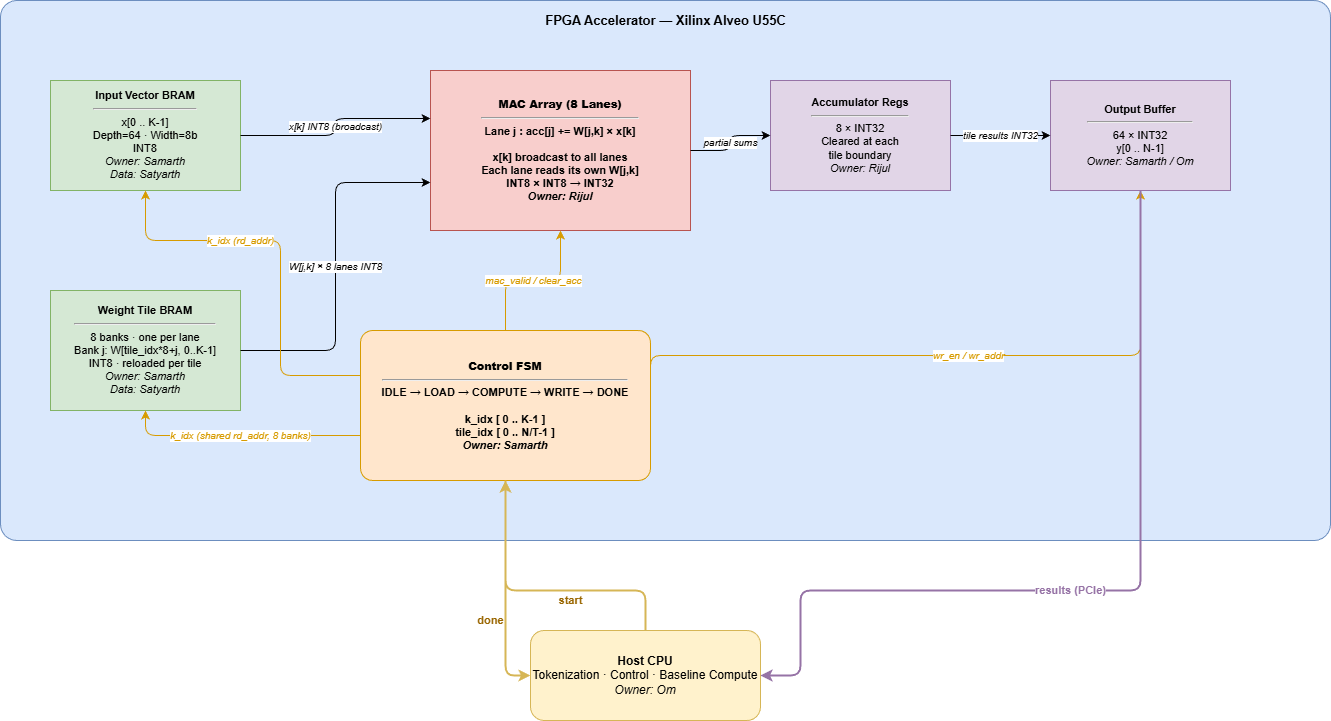

The diagram above was exported from draw.io. Its source (the exported page's mxGraphModel, read from the mxfile embedded in the PNG):
<mxGraphModel dx="1326" dy="453" grid="1" gridSize="10" guides="1" tooltips="1" connect="1" arrows="1" fold="1" page="1" pageScale="1" pageWidth="1654" pageHeight="1169" math="0" shadow="0">
  <root>
    <mxCell id="0" />
    <mxCell id="1" parent="0" />
    <mxCell id="2" value="FPGA Accelerator — Xilinx Alveo U55C" style="html=1;text;strokeColor=#6c8ebf;fillColor=#dae8fc;align=center;verticalAlign=top;spacingTop=6;fontSize=13;fontStyle=1;rounded=1;arcSize=3;" parent="1" vertex="1">
      <mxGeometry x="30" y="30" width="1330" height="540" as="geometry" />
    </mxCell>
    <mxCell id="3" value="&lt;b&gt;Host CPU&lt;/b&gt;&lt;br&gt;Tokenization · Control · Baseline Compute&lt;br&gt;&lt;i&gt;Owner: Om&lt;/i&gt;" style="html=1;rounded=1;whiteSpace=wrap;fillColor=#fff2cc;strokeColor=#d6b656;fontSize=12;arcSize=15;" parent="1" vertex="1">
      <mxGeometry x="560" y="660" width="230" height="90" as="geometry" />
    </mxCell>
    <mxCell id="4" value="&lt;b&gt;Input Vector BRAM&lt;/b&gt;&lt;hr/&gt;x[0 .. K-1]&lt;br&gt;Depth=64 · Width=8b&lt;br&gt;INT8&lt;br&gt;&lt;i&gt;Owner: Samarth&lt;/i&gt;&lt;br&gt;&lt;i&gt;Data: Satyarth&lt;/i&gt;" style="html=1;rounded=0;whiteSpace=wrap;fillColor=#d5e8d4;strokeColor=#82b366;fontSize=11;" parent="1" vertex="1">
      <mxGeometry x="80" y="110" width="190" height="110" as="geometry" />
    </mxCell>
    <mxCell id="5" value="&lt;b&gt;Weight Tile BRAM&lt;/b&gt;&lt;hr/&gt;8 banks · one per lane&lt;br&gt;Bank j: W[tile_idx*8+j, 0..K-1]&lt;br&gt;INT8 · reloaded per tile&lt;br&gt;&lt;i&gt;Owner: Samarth&lt;/i&gt;&lt;br&gt;&lt;i&gt;Data: Satyarth&lt;/i&gt;" style="html=1;rounded=0;whiteSpace=wrap;fillColor=#d5e8d4;strokeColor=#82b366;fontSize=11;" parent="1" vertex="1">
      <mxGeometry x="80" y="320" width="190" height="120" as="geometry" />
    </mxCell>
    <mxCell id="6" value="&lt;b&gt;Control FSM&lt;/b&gt;&lt;hr/&gt;IDLE → LOAD → COMPUTE → WRITE → DONE&lt;br&gt;&lt;br&gt;k_idx [ 0 .. K-1 ]&lt;br&gt;tile_idx [ 0 .. N/T-1 ]&lt;br&gt;&lt;i&gt;Owner: Samarth&lt;/i&gt;" style="html=1;rounded=1;whiteSpace=wrap;fillColor=#ffe6cc;strokeColor=#d79b00;fontSize=11;fontStyle=1;arcSize=8;" parent="1" vertex="1">
      <mxGeometry x="390" y="360" width="290" height="150" as="geometry" />
    </mxCell>
    <mxCell id="7" value="&lt;b&gt;MAC Array (8 Lanes)&lt;/b&gt;&lt;hr/&gt;Lane j : acc[j] += W[j,k] × x[k]&lt;br&gt;&lt;br&gt;x[k] broadcast to all lanes&lt;br&gt;Each lane reads its own W[j,k]&lt;br&gt;INT8 × INT8 → INT32&lt;br&gt;&lt;i&gt;Owner: Rijul&lt;/i&gt;" style="html=1;rounded=0;whiteSpace=wrap;fillColor=#f8cecc;strokeColor=#b85450;fontSize=11;fontStyle=1;" parent="1" vertex="1">
      <mxGeometry x="460" y="100" width="260" height="160" as="geometry" />
    </mxCell>
    <mxCell id="8" value="&lt;b&gt;Accumulator Regs&lt;/b&gt;&lt;hr/&gt;8 × INT32&lt;br&gt;Cleared at each&lt;br&gt;tile boundary&lt;br&gt;&lt;i&gt;Owner: Rijul&lt;/i&gt;" style="html=1;rounded=0;whiteSpace=wrap;fillColor=#e1d5e7;strokeColor=#9673a6;fontSize=11;" parent="1" vertex="1">
      <mxGeometry x="800" y="110" width="180" height="110" as="geometry" />
    </mxCell>
    <mxCell id="9" value="&lt;b&gt;Output Buffer&lt;/b&gt;&lt;hr/&gt;64 × INT32&lt;br&gt;y[0 .. N-1]&lt;br&gt;&lt;i&gt;Owner: Samarth / Om&lt;/i&gt;" style="html=1;rounded=0;whiteSpace=wrap;fillColor=#e1d5e7;strokeColor=#9673a6;fontSize=11;" parent="1" vertex="1">
      <mxGeometry x="1080" y="110" width="180" height="110" as="geometry" />
    </mxCell>
    <mxCell id="10" value="x[k] INT8 (broadcast)" style="html=1;edgeStyle=orthogonalEdgeStyle;fontSize=10;fontStyle=2;exitX=1;exitY=0.5;exitDx=0;exitDy=0;entryX=0;entryY=0.3;entryDx=0;entryDy=0;" parent="1" source="4" target="7" edge="1">
      <mxGeometry relative="1" as="geometry" />
    </mxCell>
    <mxCell id="11" value="W[j,k] × 8 lanes INT8" style="html=1;edgeStyle=orthogonalEdgeStyle;fontSize=10;fontStyle=2;exitX=1;exitY=0.5;exitDx=0;exitDy=0;entryX=0;entryY=0.7;entryDx=0;entryDy=0;" parent="1" source="5" target="7" edge="1">
      <mxGeometry relative="1" as="geometry" />
    </mxCell>
    <mxCell id="12" value="partial sums" style="html=1;edgeStyle=orthogonalEdgeStyle;fontSize=10;fontStyle=2;" parent="1" source="7" target="8" edge="1">
      <mxGeometry relative="1" as="geometry" />
    </mxCell>
    <mxCell id="13" value="tile results INT32" style="html=1;edgeStyle=orthogonalEdgeStyle;fontSize=10;fontStyle=2;" parent="1" source="8" target="9" edge="1">
      <mxGeometry relative="1" as="geometry" />
    </mxCell>
    <mxCell id="14" value="mac_valid / clear_acc" style="html=1;edgeStyle=orthogonalEdgeStyle;fontSize=10;fontStyle=2;strokeColor=#d79b00;fontColor=#d79b00;exitX=0.5;exitY=0;exitDx=0;exitDy=0;entryX=0.5;entryY=1;entryDx=0;entryDy=0;" parent="1" source="6" target="7" edge="1">
      <mxGeometry relative="1" as="geometry" />
    </mxCell>
    <mxCell id="15" value="k_idx (rd_addr)" style="html=1;edgeStyle=orthogonalEdgeStyle;fontSize=10;fontStyle=2;strokeColor=#d79b00;fontColor=#d79b00;exitX=0;exitY=0.3;exitDx=0;exitDy=0;entryX=0.5;entryY=1;entryDx=0;entryDy=0;" parent="1" source="6" target="4" edge="1">
      <mxGeometry x="0.275" relative="1" as="geometry">
        <Array as="points">
          <mxPoint x="310" y="405" />
          <mxPoint x="310" y="270" />
          <mxPoint x="175" y="270" />
        </Array>
        <mxPoint as="offset" />
      </mxGeometry>
    </mxCell>
    <mxCell id="16" value="k_idx (shared rd_addr, 8 banks)" style="html=1;edgeStyle=orthogonalEdgeStyle;fontSize=10;fontStyle=2;strokeColor=#d79b00;fontColor=#d79b00;exitX=0;exitY=0.7;exitDx=0;exitDy=0;entryX=0.5;entryY=1;entryDx=0;entryDy=0;" parent="1" source="6" target="5" edge="1">
      <mxGeometry relative="1" as="geometry" />
    </mxCell>
    <mxCell id="17" value="start" style="html=1;edgeStyle=orthogonalEdgeStyle;fontSize=11;fontStyle=1;strokeColor=#d6b656;fontColor=#996600;strokeWidth=2;exitX=0.5;exitY=0;exitDx=0;exitDy=0;entryX=0.5;entryY=1;entryDx=0;entryDy=0;" parent="1" source="3" target="6" edge="1">
      <mxGeometry x="-0.2069" y="10" relative="1" as="geometry">
        <Array as="points">
          <mxPoint x="675" y="620" />
          <mxPoint x="535" y="620" />
          <mxPoint x="535" y="510" />
        </Array>
        <mxPoint as="offset" />
      </mxGeometry>
    </mxCell>
    <mxCell id="18" value="done" style="html=1;edgeStyle=orthogonalEdgeStyle;fontSize=11;fontStyle=1;strokeColor=#d6b656;fontColor=#996600;strokeWidth=2;exitX=0.5;exitY=1;exitDx=0;exitDy=0;entryX=0;entryY=0.5;entryDx=0;entryDy=0;" parent="1" source="6" target="3" edge="1">
      <mxGeometry x="0.2727" y="-15" relative="1" as="geometry">
        <Array as="points">
          <mxPoint x="535" y="600" />
          <mxPoint x="535" y="705" />
        </Array>
        <mxPoint as="offset" />
      </mxGeometry>
    </mxCell>
    <mxCell id="20" value="wr_en / wr_addr" style="html=1;edgeStyle=orthogonalEdgeStyle;fontSize=10;fontStyle=2;strokeColor=#d79b00;fontColor=#d79b00;exitX=1;exitY=0.3;exitDx=0;exitDy=0;entryX=0.5;entryY=1;entryDx=0;entryDy=0;" parent="1" source="6" target="9" edge="1">
      <mxGeometry relative="1" as="geometry">
        <Array as="points">
          <mxPoint x="750" y="385" />
          <mxPoint x="1170" y="385" />
          <mxPoint x="1170" y="220" />
        </Array>
      </mxGeometry>
    </mxCell>
    <mxCell id="19" value="results (PCIe)" style="html=1;edgeStyle=orthogonalEdgeStyle;fontSize=11;fontStyle=1;strokeColor=#9673a6;fontColor=#9673a6;strokeWidth=2;exitX=0.5;exitY=1;exitDx=0;exitDy=0;entryX=1;entryY=0.5;entryDx=0;entryDy=0;" parent="1" source="9" target="3" edge="1">
      <mxGeometry x="0.0867" relative="1" as="geometry">
        <Array as="points">
          <mxPoint x="1170" y="620" />
          <mxPoint x="830" y="620" />
          <mxPoint x="830" y="705" />
        </Array>
        <mxPoint as="offset" />
      </mxGeometry>
    </mxCell>
  </root>
</mxGraphModel>